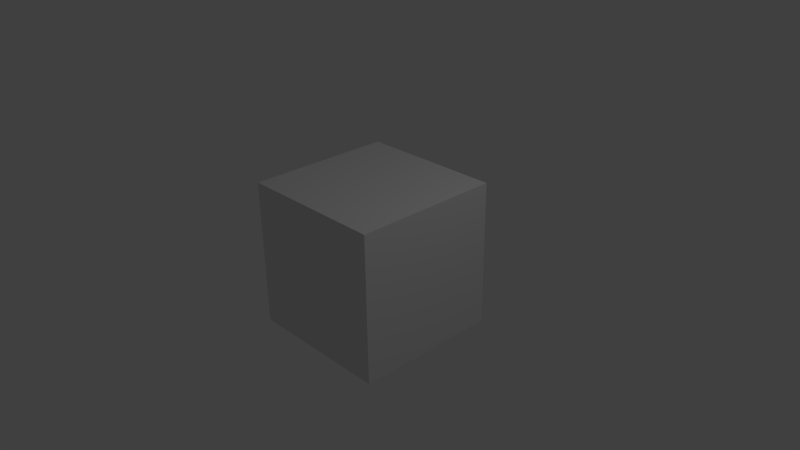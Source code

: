 # Source: startup.blend  (saved by Blender 2.65.9; exported with 4.5.12 LTS)
import bpy
from mathutils import Matrix  # noqa: F401  (used for matrix-valued properties, if any)

bpy.ops.wm.read_factory_settings(use_empty=True)
scene = bpy.context.scene
scene.name = 'Scene'

# ---- collections
col_collection_1 = bpy.data.collections.new('Collection 1'); scene.collection.children.link(col_collection_1)

# ---- materials (node trees are filled in below, after node groups)
mat_material = bpy.data.materials.new('Material')
mat_material.alpha_threshold = 0.0
mat_material.roughness = 0.5
mat_material.line_color = (0.0, 0.0, 0.0, 1.0)

# ---- material node trees

# ---- world
world_world = bpy.data.worlds.new('World'); scene.world = world_world
world_world.color = (0.05088, 0.05088, 0.05088)
world_world.use_sun_shadow = False
world_world.sun_shadow_jitter_overblur = 0.0
world_world.cycles.sampling_method = 'MANUAL'
world_world.cycles.sample_map_resolution = 256

# ---- cameras
cam_camera = bpy.data.cameras.new('Camera')
cam_camera.clip_end = 100.0
cam_camera.lens = 35.0
cam_camera.sensor_width = 32.0
cam_camera.sensor_height = 18.0
cam_camera.ortho_scale = 7.314
cam_camera.dof.focus_distance = 0.0

# ---- lights
light_lamp = bpy.data.lights.new('Lamp', 'POINT')
light_lamp.transmission_factor = 0.0
light_lamp.cutoff_distance = 30.0
light_lamp.energy = 100.0
light_lamp.shadow_buffer_clip_start = 1.001
light_lamp.shadow_soft_size = 0.1
light_lamp.shadow_maximum_resolution = 0.006
light_lamp.use_absolute_resolution = True
light_lamp.cycles.use_multiple_importance_sampling = False

# ---- meshes
me_cube = bpy.data.meshes.new('Cube')
me_cube.from_pydata([(1.0, 1.0, -1.0), (1.0, -1.0, -1.0), (-1.0, -1.0, -1.0), (-1.0, 1.0, -1.0), (1.0, 1.0, 1.0), (1.0, -1.0, 1.0), (-1.0, -1.0, 1.0), (-1.0, 1.0, 1.0)], [], [(0, 1, 2, 3), (4, 7, 6, 5), (0, 4, 5, 1), (1, 5, 6, 2), (2, 6, 7, 3), (4, 0, 3, 7)])
me_cube.materials.append(mat_material)
me_cube.use_remesh_preserve_volume = False
me_cube.use_remesh_preserve_attributes = False
me_cube.use_mirror_vertex_groups = False
me_cube.update()

# ---- objects
ob_cube = bpy.data.objects.new('Cube', me_cube)
ob_lamp = bpy.data.objects.new('Lamp', light_lamp)
ob_camera = bpy.data.objects.new('Camera', cam_camera)

# ---- transforms, parenting, visibility, modifiers, constraints
ob_cube.location = (0.0, 0.0, 0.0)
ob_cube.lock_rotations_4d = False
ob_cube.empty_display_type = 'ARROWS'
ob_cube.lineart.crease_threshold = 0.0
ob_lamp.location = (4.076, 1.005, 5.904)
ob_lamp.rotation_euler = (0.6503, 0.05522, 1.866)
ob_lamp.lock_rotations_4d = False
ob_lamp.empty_display_type = 'ARROWS'
ob_lamp.color = (0.0, 0.0, 0.0, 0.0)
ob_lamp.lineart.crease_threshold = 0.0
ob_camera.location = (7.481, -6.508, 5.344)
ob_camera.rotation_euler = (1.109, 0.01082, 0.8149)
ob_camera.lock_rotations_4d = False
ob_camera.empty_display_type = 'ARROWS'
ob_camera.color = (0.0, 0.0, 0.0, 0.0)
ob_camera.display_type = 'WIRE'
ob_camera.lineart.crease_threshold = 0.0

# ---- collection membership
col_collection_1.objects.link(ob_cube)
col_collection_1.objects.link(ob_lamp)
col_collection_1.objects.link(ob_camera)

# ---- scene / render settings (as saved in the file)
scene.camera = ob_camera
scene.frame_start = 1; scene.frame_end = 250; scene.frame_set(1)
scene.render.engine = 'CYCLES'
scene.render.image_settings.color_mode = 'RGB'
scene.render.image_settings.compression = 90
scene.render.resolution_percentage = 50
scene.render.dither_intensity = 0.0
scene.render.bake_margin = 2
scene.cycles.use_denoising = False
scene.cycles.samples = 10
scene.cycles.sampling_pattern = 'TABULATED_SOBOL'
scene.cycles.light_sampling_threshold = 0.0
scene.cycles.use_adaptive_sampling = False
scene.cycles.use_light_tree = False
scene.cycles.blur_glossy = 0.0
scene.cycles.volume_bounces = 1
scene.cycles.pixel_filter_type = 'GAUSSIAN'
scene.cycles.sample_clamp_indirect = 0.0
scene.view_settings.view_transform = 'Standard'
bpy.context.view_layer.update()
